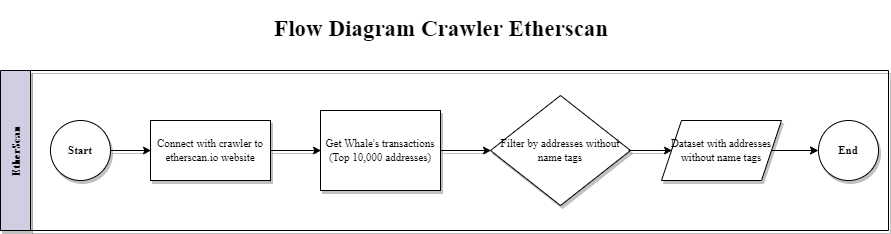

The diagram above was exported from draw.io. Its source (the exported page's mxGraphModel, read from the mxfile embedded in the PNG):
<mxGraphModel dx="1368" dy="814" grid="1" gridSize="10" guides="1" tooltips="1" connect="1" arrows="1" fold="1" page="1" pageScale="1" pageWidth="1654" pageHeight="1169" math="0" shadow="0">
  <root>
    <mxCell id="0" />
    <mxCell id="1" parent="0" />
    <mxCell id="2" value="EtherScan" style="swimlane;horizontal=0;fillColor=#d0cee2;strokeColor=#000000;startSize=30;fontSize=11;fontFamily=Times New Roman;strokeWidth=0.5;sketch=0;shadow=1;" parent="1" vertex="1">
      <mxGeometry x="112" y="140" width="888" height="160" as="geometry" />
    </mxCell>
    <mxCell id="3" value="" style="edgeStyle=none;html=1;fontSize=11;fontFamily=Times New Roman;strokeWidth=0.5;strokeColor=#000000;sketch=0;shadow=1;" parent="2" source="4" target="6" edge="1">
      <mxGeometry relative="1" as="geometry" />
    </mxCell>
    <mxCell id="4" value="Connect with crawler to etherscan.io website" style="rounded=0;whiteSpace=wrap;html=1;fontSize=11;fontFamily=Times New Roman;strokeWidth=0.5;strokeColor=#000000;sketch=0;shadow=1;" parent="2" vertex="1">
      <mxGeometry x="150" y="50" width="120" height="60" as="geometry" />
    </mxCell>
    <mxCell id="5" value="" style="edgeStyle=none;html=1;fontSize=11;fontFamily=Times New Roman;strokeWidth=0.5;strokeColor=#000000;sketch=0;shadow=1;" parent="2" source="6" target="9" edge="1">
      <mxGeometry relative="1" as="geometry" />
    </mxCell>
    <mxCell id="6" value="Get Whale's transactions (Top 10,000 addresses)" style="rounded=0;whiteSpace=wrap;html=1;fontSize=11;fontFamily=Times New Roman;strokeWidth=0.5;strokeColor=#000000;sketch=0;shadow=1;" parent="2" vertex="1">
      <mxGeometry x="320" y="40" width="120" height="80" as="geometry" />
    </mxCell>
    <mxCell id="7" style="edgeStyle=none;html=1;exitX=1;exitY=0.5;exitDx=0;exitDy=0;entryX=0;entryY=0.5;entryDx=0;entryDy=0;fontSize=11;fontFamily=Times New Roman;strokeWidth=0.5;strokeColor=#000000;sketch=0;shadow=1;" parent="2" source="8" target="4" edge="1">
      <mxGeometry relative="1" as="geometry" />
    </mxCell>
    <mxCell id="8" value="Start" style="ellipse;whiteSpace=wrap;html=1;aspect=fixed;fontSize=11;fontStyle=1;fontFamily=Times New Roman;strokeWidth=0.5;strokeColor=#000000;sketch=0;shadow=1;" parent="2" vertex="1">
      <mxGeometry x="50" y="50" width="60" height="60" as="geometry" />
    </mxCell>
    <mxCell id="9" value="Filter by addresses without name tags" style="rhombus;whiteSpace=wrap;html=1;rounded=0;fontSize=11;fontFamily=Times New Roman;strokeWidth=0.5;strokeColor=#000000;sketch=0;shadow=1;" parent="2" vertex="1">
      <mxGeometry x="490" y="25" width="140" height="110" as="geometry" />
    </mxCell>
    <mxCell id="13" style="edgeStyle=none;html=1;exitX=1;exitY=0.5;exitDx=0;exitDy=0;entryX=0;entryY=0.5;entryDx=0;entryDy=0;" parent="2" source="10" target="12" edge="1">
      <mxGeometry relative="1" as="geometry" />
    </mxCell>
    <mxCell id="10" value="Dataset with addresses without name tags" style="shape=parallelogram;perimeter=parallelogramPerimeter;whiteSpace=wrap;html=1;fixedSize=1;rounded=0;fontSize=11;fontFamily=Times New Roman;strokeWidth=0.5;strokeColor=#000000;sketch=0;shadow=1;" parent="2" vertex="1">
      <mxGeometry x="661" y="50" width="120" height="60" as="geometry" />
    </mxCell>
    <mxCell id="11" value="" style="edgeStyle=none;html=1;fontSize=11;fontFamily=Times New Roman;strokeWidth=0.5;strokeColor=#000000;sketch=0;shadow=1;" parent="2" target="10" edge="1">
      <mxGeometry relative="1" as="geometry">
        <mxPoint x="628" y="80" as="sourcePoint" />
      </mxGeometry>
    </mxCell>
    <mxCell id="12" value="End" style="ellipse;whiteSpace=wrap;html=1;fontSize=11;fontFamily=Times New Roman;strokeColor=#000000;rounded=0;sketch=0;spacing=2;labelBorderColor=none;labelBackgroundColor=none;fontStyle=1;strokeWidth=0.5;shadow=1;" parent="2" vertex="1">
      <mxGeometry x="818" y="50" width="60" height="60" as="geometry" />
    </mxCell>
    <mxCell id="14" value="&lt;h1 style=&quot;font-size: 23px&quot;&gt;Flow Diagram Crawler Etherscan&amp;nbsp;&lt;/h1&gt;" style="text;html=1;strokeColor=none;fillColor=none;spacing=5;spacingTop=-20;whiteSpace=wrap;overflow=hidden;rounded=0;shadow=1;labelBackgroundColor=none;labelBorderColor=none;sketch=0;fontFamily=Times New Roman;fontSize=23;align=center;" parent="1" vertex="1">
      <mxGeometry x="241" y="80" width="630" height="40" as="geometry" />
    </mxCell>
  </root>
</mxGraphModel>